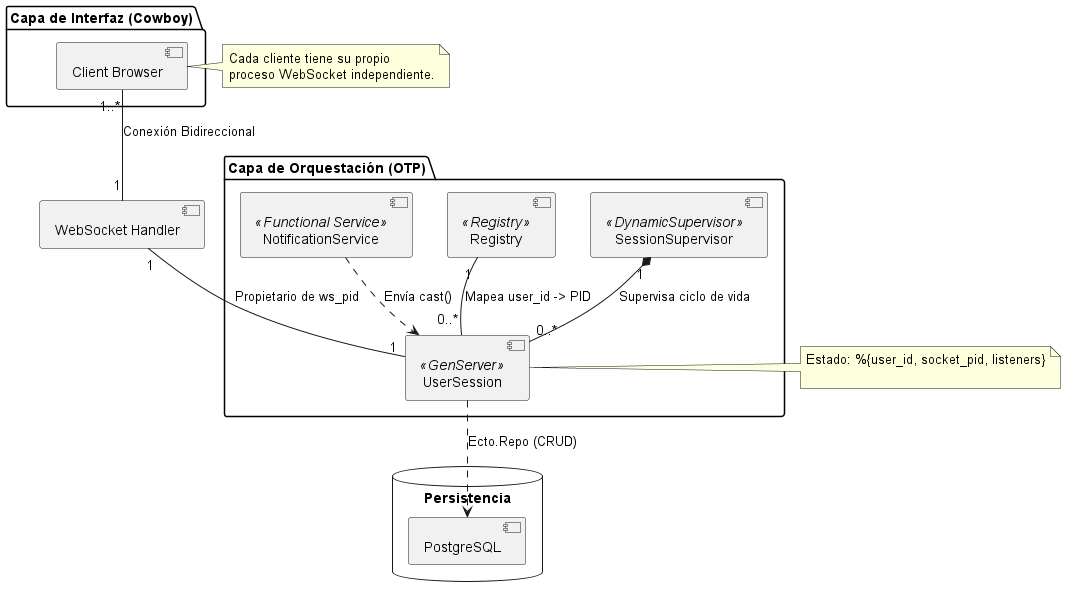

The diagram above was rendered by PlantUML. Its source (embedded in the PNG):
@startuml
skinparam componentStyle uml2

package "Capa de Interfaz (Cowboy)" {
  [Client Browser] as CB
}

package "Capa de Orquestación (OTP)" {
  component [SessionSupervisor] as SS <<DynamicSupervisor>>
  component [UserSession] as US <<GenServer>>
  component [Registry] as Reg <<Registry>>
  component [NotificationService] as NS <<Functional Service>>
}

database "Persistencia" {
  [PostgreSQL] as DB
}

' Relaciones y Multiplicidades
CB "1..*" -- "1" [WebSocket Handler] : Conexión Bidireccional
[WebSocket Handler] "1" -- "1" US : Propietario de ws_pid
SS "1" *-- "0..*" US : Supervisa ciclo de vida
Reg "1" -- "0..*" US : Mapea user_id -> PID
NS ..> US : Envía cast()
US ..> DB : Ecto.Repo (CRUD)

note right of CB
  Cada cliente tiene su propio
  proceso WebSocket independiente.
end note

note right of US
  Estado: %{user_id, socket_pid, listeners}
 
end note
@enduml